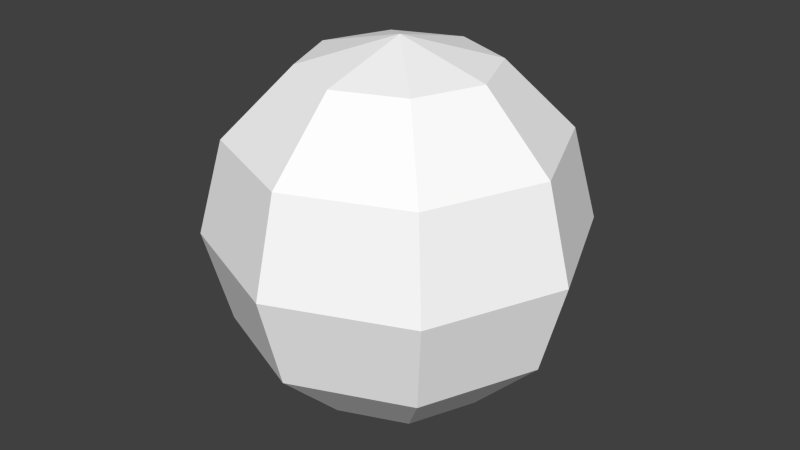 # Source: WaterMelon_Low_Poly.blend  (saved by Blender 2.70.0; exported with 4.5.12 LTS)
import bpy
from mathutils import Matrix  # noqa: F401  (used for matrix-valued properties, if any)

bpy.ops.wm.read_factory_settings(use_empty=True)
scene = bpy.context.scene
scene.name = 'Scene'

# ---- collections
col_collection_1 = bpy.data.collections.new('Collection 1'); scene.collection.children.link(col_collection_1)

# ---- materials (node trees are filled in below, after node groups)
mat_m0 = bpy.data.materials.new('m0')
mat_m0.alpha_threshold = 0.0
mat_m0.use_transparent_shadow = False
mat_m0.diffuse_color = (1.0, 1.0, 1.0, 1.0)
mat_m0.specular_color = (0.898, 0.898, 0.898)
mat_m0.roughness = 0.5
mat_m0.line_color = (0.0, 0.0, 0.0, 1.0)

# ---- material node trees

# ---- world
world_world = bpy.data.worlds.new('World'); scene.world = world_world
world_world.color = (0.05088, 0.05088, 0.05088)
world_world.use_sun_shadow = False
world_world.sun_shadow_jitter_overblur = 0.0
world_world.cycles.sampling_method = 'MANUAL'
world_world.cycles.sample_map_resolution = 256

# ---- meshes
me_n0b0 = bpy.data.meshes.new('n0b0')
me_n0b0.from_pydata([(0.0, 0.0, -4.0), (0.0, 0.0, 4.0), (2.0, 0.0, -3.464), (3.464, 0.0, -2.0), (3.464, 0.0, 2.0), (2.0, 0.0, 3.464), (4.0, 0.0, 0.0), (2.449, 2.449, 2.0), (1.414, 1.414, -3.464), (2.828, 2.828, 0.0), (2.449, 2.449, -2.0), (1.414, 1.414, 3.464), (0.0, 4.0, 0.0), (0.0, 3.464, -2.0), (1.414, -1.414, 3.464), (0.0, 2.0, -3.464), (0.0, 3.464, 2.0), (0.0, 2.0, 3.464), (-2.828, 2.828, 0.0), (-2.449, 2.449, 2.0), (2.449, -2.449, 2.0), (-1.414, 1.414, -3.464), (-1.414, 1.414, 3.464), (-2.449, 2.449, -2.0), (2.828, -2.828, 0.0), (-2.0, 0.0, -3.464), (-3.464, 0.0, -2.0), (-3.464, 0.0, 2.0), (-4.0, 0.0, 0.0), (-2.0, 0.0, 3.464), (-2.828, -2.828, 0.0), (-2.449, -2.449, -2.0), (-1.414, -1.414, 3.464), (-1.414, -1.414, -3.464), (-2.449, -2.449, 2.0), (2.449, -2.449, -2.0), (0.0, -4.0, 0.0), (0.0, -3.464, 2.0), (0.0, -2.0, 3.464), (0.0, -2.0, -3.464), (0.0, -3.464, -2.0), (1.414, -1.414, -3.464)], [], [(26, 23, 25), (29, 32, 1), (14, 5, 1), (36, 30, 40), (40, 31, 39), (38, 14, 1), (1, 32, 38), (7, 4, 9), (33, 39, 31), (12, 9, 13), (4, 7, 5), (13, 10, 15), (0, 2, 41), (6, 24, 3), (35, 3, 24), (3, 35, 2), (41, 2, 35), (31, 26, 33), (25, 33, 26), (20, 4, 14), (18, 12, 23), (13, 23, 12), (23, 13, 21), (34, 37, 32), (15, 21, 13), (0, 15, 8), (20, 37, 24), (8, 2, 0), (0, 39, 33), (0, 25, 21), (11, 5, 7), (6, 9, 4), (27, 19, 28), (18, 28, 19), (37, 20, 38), (30, 36, 34), (3, 10, 6), (40, 35, 36), (34, 27, 30), (28, 30, 27), (23, 21, 25), (40, 39, 41), (3, 2, 10), (8, 10, 2), (35, 24, 36), (10, 9, 6), (10, 8, 15), (11, 17, 1), (5, 11, 1), (33, 25, 0), (21, 15, 0), (14, 38, 20), (41, 39, 0), (1, 22, 29), (17, 22, 1), (19, 29, 22), (29, 19, 27), (38, 32, 37), (26, 31, 28), (30, 28, 31), (10, 13, 9), (31, 40, 30), (23, 26, 18), (28, 18, 26), (17, 11, 16), (7, 16, 11), (16, 7, 12), (9, 12, 7), (5, 14, 4), (27, 34, 29), (32, 29, 34), (35, 40, 41), (24, 6, 20), (4, 20, 6), (37, 34, 36), (16, 19, 17), (36, 24, 37), (22, 17, 19), (12, 18, 16), (19, 16, 18)])
_uv = me_n0b0.uv_layers.new(name='UVMap')
_uv.uv.foreach_set('vector', [1.0, 0.134, 0.3876, 0.3876, 1.0, 0.5, 0.5, 1.0, 0.6465, 0.6465, 1.0, 1.0, 0.6465, 0.6465, 1.0, 0.5, 1.0, 1.0, 1.0, 3.874e-07, 0.2929, 0.2929, 1.0, 0.134, 1.0, 0.134, 0.3876, 0.3876, 1.0, 0.5, 0.5, 1.0, 0.6465, 0.6465, 1.0, 1.0, 1.0, 1.0, 0.6465, 0.6465, 1.0, 0.5, 0.3877, 0.3876, 0.134, 1.0, 0.2929, 0.2929, 0.6465, 0.6465, 1.0, 0.5, 0.3876, 0.3876, 1.0, 3.278e-07, 0.2929, 0.2929, 1.0, 0.134, 0.134, 1.0, 0.3877, 0.3876, 0.5, 1.0, 1.0, 0.134, 0.3877, 0.3876, 1.0, 0.5, 1.0, 1.0, 1.0, 0.5, 0.6465, 0.6465, 1.0, 3.278e-07, 0.2929, 0.2929, 1.0, 0.134, 0.3876, 0.3877, 1.0, 0.134, 0.2929, 0.2929, 1.0, 0.134, 0.3876, 0.3877, 1.0, 0.5, 0.6465, 0.6465, 1.0, 0.5, 0.3876, 0.3877, 0.3876, 0.3876, 0.134, 1.0, 0.6465, 0.6465, 0.5, 1.0, 0.6465, 0.6465, 0.134, 1.0, 0.3876, 0.3877, 1.0, 0.134, 0.6465, 0.6465, 0.2929, 0.2929, -2.384e-07, 1.0, 0.3876, 0.3876, 0.134, 1.0, 0.3876, 0.3876, -2.384e-07, 1.0, 0.3876, 0.3876, 0.134, 1.0, 0.6465, 0.6465, 0.3876, 0.3876, 1.0, 0.134, 0.6465, 0.6465, 0.5, 1.0, 0.6465, 0.6465, 0.134, 1.0, 1.0, 1.0, 1.0, 0.5, 0.6465, 0.6465, 0.3876, 0.3877, 0.134, 1.0, 0.2929, 0.2929, 0.6465, 0.6465, 0.5, 1.0, 1.0, 1.0, 1.0, 1.0, 1.0, 0.5, 0.6465, 0.6465, 1.0, 1.0, 1.0, 0.5, 0.6465, 0.6465, 0.6465, 0.6465, 0.5, 1.0, 0.3877, 0.3876, 7.153e-07, 1.0, 0.2929, 0.2929, 0.134, 1.0, 1.0, 0.134, 0.3876, 0.3876, 1.0, 3.278e-07, 0.2929, 0.2929, 1.0, 3.278e-07, 0.3876, 0.3876, 0.134, 1.0, 0.3876, 0.3877, 0.5, 1.0, 0.2929, 0.2929, 1.0, 0.0, 0.3876, 0.3876, 0.134, 1.0, 0.3877, 0.3876, -2.98e-07, 1.0, 0.134, 1.0, 0.3876, 0.3877, -2.98e-07, 1.0, 0.3876, 0.3876, 0.134, 1.0, 0.2929, 0.2929, 0.0, 1.0, 0.2929, 0.2929, 0.134, 1.0, 0.3876, 0.3876, 0.6465, 0.6465, 1.0, 0.5, 0.134, 1.0, 0.5, 1.0, 0.6465, 0.6465, 0.134, 1.0, 0.5, 1.0, 0.3877, 0.3876, 0.6465, 0.6465, 0.3877, 0.3876, 0.5, 1.0, 0.3876, 0.3877, 0.2929, 0.2929, -2.98e-07, 1.0, 0.3877, 0.3876, 0.2929, 0.2929, -2.98e-07, 1.0, 0.3877, 0.3876, 0.6465, 0.6465, 1.0, 0.5, 0.6465, 0.6465, 1.0, 0.5, 1.0, 1.0, 0.5, 1.0, 0.6465, 0.6465, 1.0, 1.0, 0.6465, 0.6465, 0.5, 1.0, 1.0, 1.0, 0.6465, 0.6465, 0.5, 1.0, 1.0, 1.0, 0.6465, 0.6465, 0.5, 1.0, 0.3876, 0.3877, 0.6465, 0.6465, 0.5, 1.0, 1.0, 1.0, 1.0, 1.0, 0.6465, 0.6465, 1.0, 0.5, 0.5, 1.0, 0.6465, 0.6465, 1.0, 1.0, 0.3876, 0.3876, 1.0, 0.5, 0.6465, 0.6465, 1.0, 0.5, 0.3876, 0.3876, 1.0, 0.134, 1.0, 0.5, 0.6465, 0.6465, 1.0, 0.134, 0.134, 1.0, 0.3876, 0.3876, -2.384e-07, 1.0, 0.2929, 0.2929, -2.384e-07, 1.0, 0.3876, 0.3876, 0.3877, 0.3876, 1.0, 0.134, 0.2929, 0.2929, 0.3876, 0.3876, 1.0, 0.134, 0.2929, 0.2929, 0.3876, 0.3876, 1.0, 0.134, 0.2929, 0.2929, 1.0, 3.278e-07, 0.2929, 0.2929, 1.0, 0.134, 1.0, 0.5, 0.6465, 0.6465, 1.0, 0.1339, 0.3877, 0.3876, 1.0, 0.1339, 0.6465, 0.6465, 1.0, 0.1339, 0.3877, 0.3876, 1.0, -7.153e-07, 0.2929, 0.2929, 1.0, -7.153e-07, 0.3877, 0.3876, 1.0, 0.5, 0.6465, 0.6465, 1.0, 0.134, 0.134, 1.0, 0.3876, 0.3876, 0.5, 1.0, 0.6465, 0.6465, 0.5, 1.0, 0.3876, 0.3876, 0.3876, 0.3877, 0.134, 1.0, 0.6465, 0.6465, 0.2929, 0.2929, 1.0, -4.768e-07, 0.3876, 0.3877, 1.0, 0.134, 0.3876, 0.3877, 1.0, -4.768e-07, 1.0, 0.134, 0.3876, 0.3876, 1.0, 0.0, 0.134, 1.0, 0.3876, 0.3876, 0.5, 1.0, 4.47e-07, 1.0, 0.2929, 0.2929, 0.134, 1.0, 0.6465, 0.6465, 0.5, 1.0, 0.3876, 0.3876, -2.384e-07, 1.0, 0.2929, 0.2929, 0.134, 1.0, 0.3876, 0.3876, 0.134, 1.0, 0.2929, 0.2929])
me_n0b0.materials.append(mat_m0)
me_n0b0.use_remesh_preserve_volume = False
me_n0b0.use_remesh_preserve_attributes = False
me_n0b0.use_mirror_vertex_groups = False
me_n0b0.update()

# ---- objects
ob_n0b0 = bpy.data.objects.new('n0b0', me_n0b0)

# ---- transforms, parenting, visibility, modifiers, constraints
ob_n0b0.location = (0.0, 0.0, 0.0)
ob_n0b0.lineart.crease_threshold = 0.0

# ---- collection membership
col_collection_1.objects.link(ob_n0b0)

# ---- scene / render settings (as saved in the file)
scene.frame_start = 1; scene.frame_end = 250; scene.frame_set(1)
scene.render.engine = 'BLENDER_EEVEE_NEXT'
scene.render.resolution_percentage = 50
scene.render.fps = 30
scene.render.dither_intensity = 0.0
scene.cycles.use_denoising = False
scene.cycles.samples = 10
scene.cycles.sampling_pattern = 'TABULATED_SOBOL'
scene.cycles.light_sampling_threshold = 0.0
scene.cycles.use_adaptive_sampling = False
scene.cycles.use_light_tree = False
scene.cycles.blur_glossy = 0.0
scene.cycles.volume_bounces = 1
scene.cycles.pixel_filter_type = 'GAUSSIAN'
scene.cycles.sample_clamp_indirect = 0.0
scene.view_settings.view_transform = 'Standard'
bpy.context.view_layer.update()

# ---- added for rendering (the .blend has no active camera and no usable light): camera, sun
cam_auto = bpy.data.cameras.new('AutoCamera')
cam_auto.lens = 50.0
cam_auto.sensor_width = 36.0
cam_auto.clip_end = 1000.0
ob_auto_camera = bpy.data.objects.new('AutoCamera', cam_auto)
scene.collection.objects.link(ob_auto_camera)
ob_auto_camera.location = (12.8201, -15.384, 10.256)
ob_auto_camera.rotation_euler = (1.09748, -7.21219e-08, 0.694738)
scene.camera = ob_auto_camera
light_auto_sun = bpy.data.lights.new('AutoSun', 'SUN')
light_auto_sun.energy = 3.0
light_auto_sun.angle = 0.0523599
ob_auto_sun = bpy.data.objects.new('AutoSun', light_auto_sun)
scene.collection.objects.link(ob_auto_sun)
ob_auto_sun.rotation_euler = (0.872665, 0.174533, 0.523599)
bpy.context.view_layer.update()

